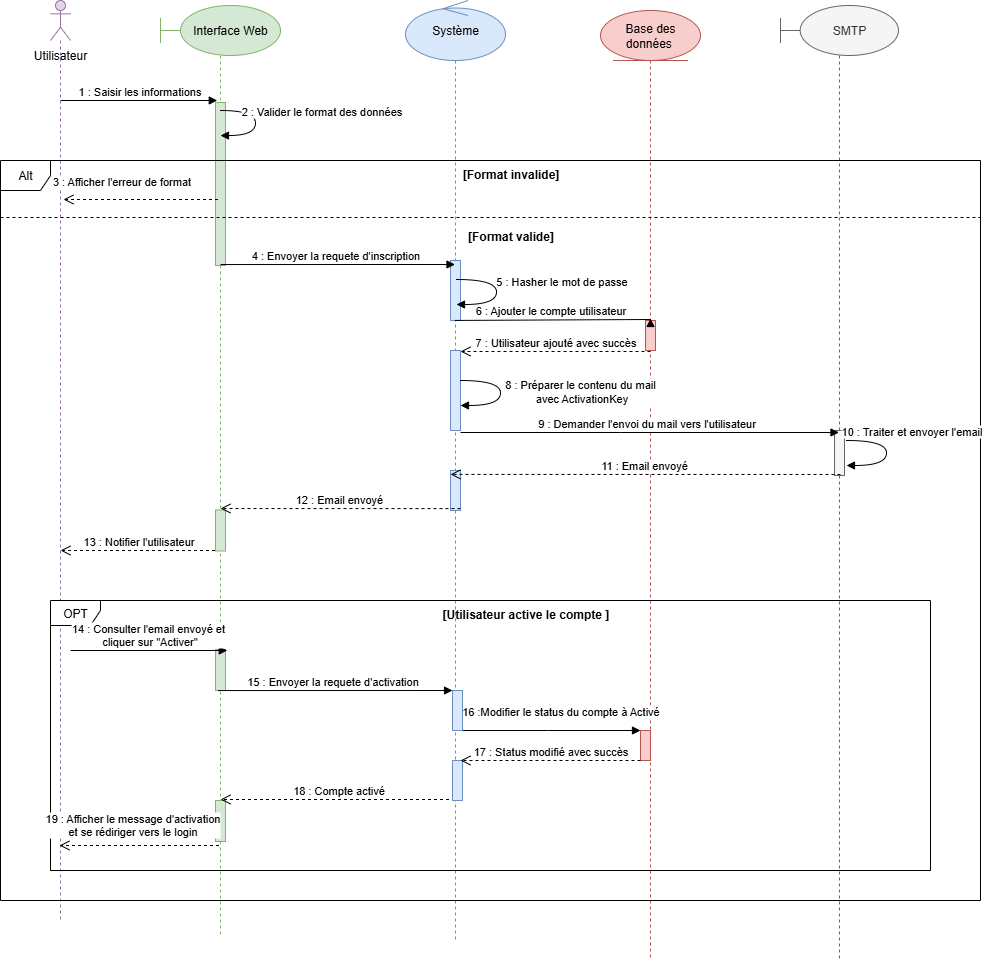

The diagram above was exported from draw.io. Its source (the exported page's mxGraphModel, read from the mxfile embedded in the PNG):
<mxGraphModel dx="1000" dy="572" grid="1" gridSize="10" guides="1" tooltips="1" connect="1" arrows="1" fold="1" page="1" pageScale="1" pageWidth="850" pageHeight="1100" math="0" shadow="0">
  <root>
    <mxCell id="0" />
    <mxCell id="1" parent="0" />
    <mxCell id="FRVEI2GgnjItFWLKHqry-71" value="Système" style="shape=umlLifeline;perimeter=lifelinePerimeter;whiteSpace=wrap;html=1;container=1;dropTarget=0;collapsible=0;recursiveResize=0;outlineConnect=0;portConstraint=eastwest;newEdgeStyle={&quot;curved&quot;:0,&quot;rounded&quot;:0};participant=umlControl;fillColor=#dae8fc;strokeColor=#6c8ebf;size=60;" parent="1" vertex="1">
      <mxGeometry x="425" y="40" width="100" height="940" as="geometry" />
    </mxCell>
    <mxCell id="TBhp8HUe37BkJFBy8gdu-18" value="" style="html=1;points=[[0,0,0,0,5],[0,1,0,0,-5],[1,0,0,0,5],[1,1,0,0,-5]];perimeter=orthogonalPerimeter;outlineConnect=0;targetShapes=umlLifeline;portConstraint=eastwest;newEdgeStyle={&quot;curved&quot;:0,&quot;rounded&quot;:0};fillColor=#dae8fc;strokeColor=#6c8ebf;" parent="FRVEI2GgnjItFWLKHqry-71" vertex="1">
      <mxGeometry x="45" y="260" width="10" height="60" as="geometry" />
    </mxCell>
    <mxCell id="TBhp8HUe37BkJFBy8gdu-48" value="" style="html=1;points=[[0,0,0,0,5],[0,1,0,0,-5],[1,0,0,0,5],[1,1,0,0,-5]];perimeter=orthogonalPerimeter;outlineConnect=0;targetShapes=umlLifeline;portConstraint=eastwest;newEdgeStyle={&quot;curved&quot;:0,&quot;rounded&quot;:0};fillColor=#dae8fc;strokeColor=#6c8ebf;" parent="FRVEI2GgnjItFWLKHqry-71" vertex="1">
      <mxGeometry x="45" y="470" width="10" height="40" as="geometry" />
    </mxCell>
    <mxCell id="TBhp8HUe37BkJFBy8gdu-6" value="&amp;nbsp; &amp;nbsp; &amp;nbsp; SMTP" style="shape=umlLifeline;perimeter=lifelinePerimeter;whiteSpace=wrap;html=1;container=1;dropTarget=0;collapsible=0;recursiveResize=0;outlineConnect=0;portConstraint=eastwest;newEdgeStyle={&quot;curved&quot;:0,&quot;rounded&quot;:0};participant=umlBoundary;size=50;fillColor=#f5f5f5;fontColor=#333333;strokeColor=#666666;" parent="1" vertex="1">
      <mxGeometry x="800" y="45" width="118" height="955" as="geometry" />
    </mxCell>
    <mxCell id="TBhp8HUe37BkJFBy8gdu-21" value="" style="html=1;points=[[0,0,0,0,5],[0,1,0,0,-5],[1,0,0,0,5],[1,1,0,0,-5]];perimeter=orthogonalPerimeter;outlineConnect=0;targetShapes=umlLifeline;portConstraint=eastwest;newEdgeStyle={&quot;curved&quot;:0,&quot;rounded&quot;:0};fillColor=#f5f5f5;fontColor=#333333;strokeColor=#666666;" parent="TBhp8HUe37BkJFBy8gdu-6" vertex="1">
      <mxGeometry x="54" y="425" width="10" height="45" as="geometry" />
    </mxCell>
    <mxCell id="FRVEI2GgnjItFWLKHqry-70" value="Base des données&amp;nbsp;" style="shape=umlLifeline;perimeter=lifelinePerimeter;whiteSpace=wrap;html=1;container=1;dropTarget=0;collapsible=0;recursiveResize=0;outlineConnect=0;portConstraint=eastwest;newEdgeStyle={&quot;curved&quot;:0,&quot;rounded&quot;:0};participant=umlEntity;fillColor=#f8cecc;strokeColor=#b85450;size=50;" parent="1" vertex="1">
      <mxGeometry x="620" y="50" width="100" height="950" as="geometry" />
    </mxCell>
    <mxCell id="TBhp8HUe37BkJFBy8gdu-20" value="" style="html=1;points=[[0,0,0,0,5],[0,1,0,0,-5],[1,0,0,0,5],[1,1,0,0,-5]];perimeter=orthogonalPerimeter;outlineConnect=0;targetShapes=umlLifeline;portConstraint=eastwest;newEdgeStyle={&quot;curved&quot;:0,&quot;rounded&quot;:0};fillColor=#f8cecc;strokeColor=#b85450;" parent="FRVEI2GgnjItFWLKHqry-70" vertex="1">
      <mxGeometry x="45" y="310" width="10" height="30" as="geometry" />
    </mxCell>
    <mxCell id="FRVEI2GgnjItFWLKHqry-69" value="&amp;nbsp; &amp;nbsp; &amp;nbsp; Interface Web" style="shape=umlLifeline;perimeter=lifelinePerimeter;whiteSpace=wrap;html=1;container=1;dropTarget=0;collapsible=0;recursiveResize=0;outlineConnect=0;portConstraint=eastwest;newEdgeStyle={&quot;curved&quot;:0,&quot;rounded&quot;:0};participant=umlBoundary;fillColor=#d5e8d4;strokeColor=#82b366;size=50;align=center;" parent="1" vertex="1">
      <mxGeometry x="180" y="45" width="120" height="930" as="geometry" />
    </mxCell>
    <mxCell id="TBhp8HUe37BkJFBy8gdu-19" value="" style="html=1;points=[[0,0,0,0,5],[0,1,0,0,-5],[1,0,0,0,5],[1,1,0,0,-5]];perimeter=orthogonalPerimeter;outlineConnect=0;targetShapes=umlLifeline;portConstraint=eastwest;newEdgeStyle={&quot;curved&quot;:0,&quot;rounded&quot;:0};fillColor=#d5e8d4;strokeColor=#82b366;" parent="FRVEI2GgnjItFWLKHqry-69" vertex="1">
      <mxGeometry x="55" y="97" width="10" height="163" as="geometry" />
    </mxCell>
    <mxCell id="TBhp8HUe37BkJFBy8gdu-47" value="" style="html=1;points=[[0,0,0,0,5],[0,1,0,0,-5],[1,0,0,0,5],[1,1,0,0,-5]];perimeter=orthogonalPerimeter;outlineConnect=0;targetShapes=umlLifeline;portConstraint=eastwest;newEdgeStyle={&quot;curved&quot;:0,&quot;rounded&quot;:0};fillColor=#d5e8d4;strokeColor=#82b366;" parent="FRVEI2GgnjItFWLKHqry-69" vertex="1">
      <mxGeometry x="55" y="504.5" width="10" height="41" as="geometry" />
    </mxCell>
    <mxCell id="aM9ryv3xv72pqoxQDRHE-7" value="1 : Saisir les informations" style="html=1;verticalAlign=bottom;endArrow=block;edgeStyle=elbowEdgeStyle;elbow=vertical;curved=0;rounded=0;entryX=0.469;entryY=0.118;entryDx=0;entryDy=0;entryPerimeter=0;" parent="1" edge="1">
      <mxGeometry relative="1" as="geometry">
        <mxPoint x="80" y="140" as="sourcePoint" />
        <Array as="points">
          <mxPoint x="180.5" y="140" />
        </Array>
        <mxPoint x="236.77999999999997" y="140.86" as="targetPoint" />
      </mxGeometry>
    </mxCell>
    <mxCell id="FRVEI2GgnjItFWLKHqry-2" value="" style="shape=umlLifeline;perimeter=lifelinePerimeter;whiteSpace=wrap;html=1;container=1;dropTarget=0;collapsible=0;recursiveResize=0;outlineConnect=0;portConstraint=eastwest;newEdgeStyle={&quot;curved&quot;:0,&quot;rounded&quot;:0};participant=umlActor;fillColor=#e1d5e7;strokeColor=#9673a6;size=40;" parent="1" vertex="1">
      <mxGeometry x="70" y="40" width="20" height="920" as="geometry" />
    </mxCell>
    <mxCell id="FRVEI2GgnjItFWLKHqry-4" value="Utilisateur" style="text;html=1;align=center;verticalAlign=middle;whiteSpace=wrap;rounded=0;" parent="1" vertex="1">
      <mxGeometry x="50" y="80" width="60" height="30" as="geometry" />
    </mxCell>
    <mxCell id="FRVEI2GgnjItFWLKHqry-28" value="Alt" style="shape=umlFrame;whiteSpace=wrap;html=1;pointerEvents=0;recursiveResize=0;container=1;collapsible=0;width=50;" parent="1" vertex="1">
      <mxGeometry x="20" y="200" width="980" height="740" as="geometry" />
    </mxCell>
    <mxCell id="TBhp8HUe37BkJFBy8gdu-17" value="" style="html=1;points=[[0,0,0,0,5],[0,1,0,0,-5],[1,0,0,0,5],[1,1,0,0,-5]];perimeter=orthogonalPerimeter;outlineConnect=0;targetShapes=umlLifeline;portConstraint=eastwest;newEdgeStyle={&quot;curved&quot;:0,&quot;rounded&quot;:0};fillColor=#dae8fc;strokeColor=#6c8ebf;" parent="FRVEI2GgnjItFWLKHqry-28" vertex="1">
      <mxGeometry x="450" y="190" width="10" height="80" as="geometry" />
    </mxCell>
    <mxCell id="FRVEI2GgnjItFWLKHqry-29" value="&lt;b&gt;[Format invalide]&lt;/b&gt;" style="text;align=center;html=1;" parent="FRVEI2GgnjItFWLKHqry-28" vertex="1">
      <mxGeometry width="100" height="20" relative="1" as="geometry">
        <mxPoint x="460" as="offset" />
      </mxGeometry>
    </mxCell>
    <mxCell id="FRVEI2GgnjItFWLKHqry-32" value="&lt;b&gt;[Format valide]&lt;/b&gt;" style="text;align=center;html=1;" parent="FRVEI2GgnjItFWLKHqry-28" vertex="1">
      <mxGeometry x="460" y="62" width="100" height="20" as="geometry" />
    </mxCell>
    <mxCell id="FRVEI2GgnjItFWLKHqry-36" value="OPT" style="shape=umlFrame;whiteSpace=wrap;html=1;pointerEvents=0;recursiveResize=0;container=1;collapsible=0;width=50;height=25;" parent="FRVEI2GgnjItFWLKHqry-28" vertex="1">
      <mxGeometry x="50" y="440" width="880" height="270" as="geometry" />
    </mxCell>
    <mxCell id="TBhp8HUe37BkJFBy8gdu-26" value="" style="html=1;points=[[0,0,0,0,5],[0,1,0,0,-5],[1,0,0,0,5],[1,1,0,0,-5]];perimeter=orthogonalPerimeter;outlineConnect=0;targetShapes=umlLifeline;portConstraint=eastwest;newEdgeStyle={&quot;curved&quot;:0,&quot;rounded&quot;:0};fillColor=#d5e8d4;strokeColor=#82b366;" parent="FRVEI2GgnjItFWLKHqry-36" vertex="1">
      <mxGeometry x="165" y="200" width="10" height="41" as="geometry" />
    </mxCell>
    <mxCell id="TBhp8HUe37BkJFBy8gdu-24" value="" style="html=1;points=[[0,0,0,0,5],[0,1,0,0,-5],[1,0,0,0,5],[1,1,0,0,-5]];perimeter=orthogonalPerimeter;outlineConnect=0;targetShapes=umlLifeline;portConstraint=eastwest;newEdgeStyle={&quot;curved&quot;:0,&quot;rounded&quot;:0};fillColor=#d5e8d4;strokeColor=#82b366;" parent="FRVEI2GgnjItFWLKHqry-36" vertex="1">
      <mxGeometry x="165" y="49" width="10" height="41" as="geometry" />
    </mxCell>
    <mxCell id="TBhp8HUe37BkJFBy8gdu-22" value="" style="html=1;points=[[0,0,0,0,5],[0,1,0,0,-5],[1,0,0,0,5],[1,1,0,0,-5]];perimeter=orthogonalPerimeter;outlineConnect=0;targetShapes=umlLifeline;portConstraint=eastwest;newEdgeStyle={&quot;curved&quot;:0,&quot;rounded&quot;:0};fillColor=#f8cecc;strokeColor=#b85450;" parent="FRVEI2GgnjItFWLKHqry-36" vertex="1">
      <mxGeometry x="590" y="130" width="10" height="30" as="geometry" />
    </mxCell>
    <mxCell id="FRVEI2GgnjItFWLKHqry-37" value="&lt;b&gt;[Utilisateur active le compte ]&lt;/b&gt;" style="text;html=1;" parent="FRVEI2GgnjItFWLKHqry-36" vertex="1">
      <mxGeometry width="100" height="20" relative="1" as="geometry">
        <mxPoint x="390" as="offset" />
      </mxGeometry>
    </mxCell>
    <mxCell id="FRVEI2GgnjItFWLKHqry-55" value="18 : Compte activé" style="html=1;verticalAlign=bottom;endArrow=open;dashed=1;endSize=8;curved=0;rounded=0;" parent="FRVEI2GgnjItFWLKHqry-36" edge="1">
      <mxGeometry relative="1" as="geometry">
        <mxPoint x="404.5" y="199" as="sourcePoint" />
        <mxPoint x="170" y="199" as="targetPoint" />
      </mxGeometry>
    </mxCell>
    <mxCell id="FRVEI2GgnjItFWLKHqry-60" value="19 : Afficher le message d'activation&lt;div&gt;&amp;nbsp;et se&amp;nbsp;&lt;span style=&quot;background-color: light-dark(#ffffff, var(--ge-dark-color, #121212)); color: light-dark(rgb(0, 0, 0), rgb(255, 255, 255));&quot;&gt;rédiriger vers le login&amp;nbsp;&lt;/span&gt;&lt;/div&gt;" style="html=1;verticalAlign=bottom;endArrow=open;dashed=1;endSize=8;curved=0;rounded=0;" parent="FRVEI2GgnjItFWLKHqry-36" edge="1">
      <mxGeometry x="0.1097" y="-5" relative="1" as="geometry">
        <mxPoint x="168.5" y="245" as="sourcePoint" />
        <mxPoint x="9" y="245" as="targetPoint" />
        <mxPoint x="1" as="offset" />
      </mxGeometry>
    </mxCell>
    <mxCell id="TBhp8HUe37BkJFBy8gdu-13" value="14 : Consulter l'email envoyé et&amp;nbsp;&lt;div&gt;cliquer sur &quot;Activer&quot;&lt;/div&gt;" style="html=1;verticalAlign=bottom;endArrow=block;edgeStyle=elbowEdgeStyle;elbow=vertical;curved=0;rounded=0;entryX=0.469;entryY=0.118;entryDx=0;entryDy=0;entryPerimeter=0;" parent="FRVEI2GgnjItFWLKHqry-36" edge="1">
      <mxGeometry relative="1" as="geometry">
        <mxPoint x="20" y="50" as="sourcePoint" />
        <Array as="points">
          <mxPoint x="120.5" y="50" />
        </Array>
        <mxPoint x="176.77999999999997" y="50.860000000000014" as="targetPoint" />
      </mxGeometry>
    </mxCell>
    <mxCell id="TBhp8HUe37BkJFBy8gdu-25" value="" style="html=1;points=[[0,0,0,0,5],[0,1,0,0,-5],[1,0,0,0,5],[1,1,0,0,-5]];perimeter=orthogonalPerimeter;outlineConnect=0;targetShapes=umlLifeline;portConstraint=eastwest;newEdgeStyle={&quot;curved&quot;:0,&quot;rounded&quot;:0};fillColor=#dae8fc;strokeColor=#6c8ebf;" parent="FRVEI2GgnjItFWLKHqry-36" vertex="1">
      <mxGeometry x="402" y="160" width="10" height="40" as="geometry" />
    </mxCell>
    <mxCell id="TBhp8HUe37BkJFBy8gdu-14" value="15 : Envoyer la requete d'activation" style="html=1;verticalAlign=bottom;endArrow=block;edgeStyle=elbowEdgeStyle;elbow=vertical;curved=0;rounded=0;exitX=0.5;exitY=0.577;exitDx=0;exitDy=0;exitPerimeter=0;" parent="FRVEI2GgnjItFWLKHqry-36" edge="1">
      <mxGeometry x="-0.0187" relative="1" as="geometry">
        <mxPoint x="167.5" y="90.03999999999974" as="sourcePoint" />
        <Array as="points">
          <mxPoint x="147.5" y="90" />
        </Array>
        <mxPoint x="402" y="90" as="targetPoint" />
        <mxPoint as="offset" />
      </mxGeometry>
    </mxCell>
    <mxCell id="TBhp8HUe37BkJFBy8gdu-16" value="17 : Status modifié avec succès" style="html=1;verticalAlign=bottom;endArrow=open;dashed=1;endSize=8;curved=0;rounded=0;" parent="FRVEI2GgnjItFWLKHqry-36" edge="1">
      <mxGeometry relative="1" as="geometry">
        <mxPoint x="590" y="160" as="sourcePoint" />
        <mxPoint x="410" y="160" as="targetPoint" />
      </mxGeometry>
    </mxCell>
    <mxCell id="TBhp8HUe37BkJFBy8gdu-15" value="16 :Modifier le status du compte à Activé" style="html=1;verticalAlign=bottom;endArrow=block;edgeStyle=elbowEdgeStyle;elbow=vertical;curved=0;rounded=0;" parent="FRVEI2GgnjItFWLKHqry-36" edge="1">
      <mxGeometry x="0.1398" y="10" relative="1" as="geometry">
        <mxPoint x="404" y="130" as="sourcePoint" />
        <Array as="points" />
        <mxPoint x="590" y="130" as="targetPoint" />
        <mxPoint as="offset" />
      </mxGeometry>
    </mxCell>
    <mxCell id="TBhp8HUe37BkJFBy8gdu-23" value="" style="html=1;points=[[0,0,0,0,5],[0,1,0,0,-5],[1,0,0,0,5],[1,1,0,0,-5]];perimeter=orthogonalPerimeter;outlineConnect=0;targetShapes=umlLifeline;portConstraint=eastwest;newEdgeStyle={&quot;curved&quot;:0,&quot;rounded&quot;:0};fillColor=#dae8fc;strokeColor=#6c8ebf;" parent="FRVEI2GgnjItFWLKHqry-36" vertex="1">
      <mxGeometry x="402" y="90" width="10" height="40" as="geometry" />
    </mxCell>
    <mxCell id="FRVEI2GgnjItFWLKHqry-39" value="" style="line;strokeWidth=1;dashed=1;labelPosition=center;verticalLabelPosition=bottom;align=left;verticalAlign=top;spacingLeft=20;spacingTop=15;html=1;whiteSpace=wrap;" parent="FRVEI2GgnjItFWLKHqry-28" vertex="1">
      <mxGeometry y="52" width="980" height="10" as="geometry" />
    </mxCell>
    <mxCell id="FRVEI2GgnjItFWLKHqry-33" value="4 : Envoyer la requete d'inscription" style="html=1;verticalAlign=bottom;endArrow=block;edgeStyle=elbowEdgeStyle;elbow=vertical;curved=0;rounded=0;exitX=0.5;exitY=0.577;exitDx=0;exitDy=0;exitPerimeter=0;" parent="FRVEI2GgnjItFWLKHqry-28" edge="1">
      <mxGeometry x="-0.0187" relative="1" as="geometry">
        <mxPoint x="220" y="104.03999999999974" as="sourcePoint" />
        <Array as="points">
          <mxPoint x="200" y="104" />
        </Array>
        <mxPoint x="454.5" y="104" as="targetPoint" />
        <mxPoint as="offset" />
      </mxGeometry>
    </mxCell>
    <mxCell id="FRVEI2GgnjItFWLKHqry-30" value="3 : Afficher l'erreur de format" style="html=1;verticalAlign=bottom;endArrow=open;dashed=1;endSize=8;curved=0;rounded=0;" parent="FRVEI2GgnjItFWLKHqry-28" edge="1">
      <mxGeometry x="0.2621" y="-9" relative="1" as="geometry">
        <mxPoint x="217.5" y="38.999999999999886" as="sourcePoint" />
        <mxPoint x="63" y="38.999999999999886" as="targetPoint" />
        <mxPoint as="offset" />
      </mxGeometry>
    </mxCell>
    <mxCell id="FRVEI2GgnjItFWLKHqry-95" value="6 : Ajouter le compte utilisateur" style="html=1;verticalAlign=bottom;endArrow=block;edgeStyle=elbowEdgeStyle;elbow=vertical;curved=0;rounded=0;" parent="FRVEI2GgnjItFWLKHqry-28" edge="1">
      <mxGeometry x="-0.0187" relative="1" as="geometry">
        <mxPoint x="454.32352941176464" y="159.9411764705883" as="sourcePoint" />
        <Array as="points" />
        <mxPoint x="650" y="158" as="targetPoint" />
        <mxPoint as="offset" />
      </mxGeometry>
    </mxCell>
    <mxCell id="FRVEI2GgnjItFWLKHqry-97" value="7 : Utilisateur ajouté avec succès" style="html=1;verticalAlign=bottom;endArrow=open;dashed=1;endSize=8;curved=0;rounded=0;" parent="FRVEI2GgnjItFWLKHqry-28" edge="1">
      <mxGeometry relative="1" as="geometry">
        <mxPoint x="650" y="191" as="sourcePoint" />
        <mxPoint x="460" y="191" as="targetPoint" />
      </mxGeometry>
    </mxCell>
    <mxCell id="TBhp8HUe37BkJFBy8gdu-3" value="" style="html=1;align=left;spacingLeft=2;endArrow=block;rounded=0;edgeStyle=orthogonalEdgeStyle;rounded=0;curved=1;" parent="FRVEI2GgnjItFWLKHqry-28" edge="1">
      <mxGeometry relative="1" as="geometry">
        <mxPoint x="460" y="220" as="sourcePoint" />
        <Array as="points">
          <mxPoint x="500" y="220" />
          <mxPoint x="500" y="245" />
        </Array>
        <mxPoint x="460" y="245" as="targetPoint" />
      </mxGeometry>
    </mxCell>
    <mxCell id="TBhp8HUe37BkJFBy8gdu-4" value="8 : Préparer le contenu du mail&amp;nbsp;&lt;div&gt;avec ActivationKey&lt;/div&gt;" style="edgeLabel;html=1;align=center;verticalAlign=middle;resizable=0;points=[];" parent="TBhp8HUe37BkJFBy8gdu-3" vertex="1" connectable="0">
      <mxGeometry x="-0.1832" y="5" relative="1" as="geometry">
        <mxPoint x="75" y="7" as="offset" />
      </mxGeometry>
    </mxCell>
    <mxCell id="TBhp8HUe37BkJFBy8gdu-10" value="" style="html=1;align=left;spacingLeft=2;endArrow=block;rounded=0;edgeStyle=orthogonalEdgeStyle;rounded=0;curved=1;" parent="FRVEI2GgnjItFWLKHqry-28" edge="1">
      <mxGeometry relative="1" as="geometry">
        <mxPoint x="846" y="280" as="sourcePoint" />
        <Array as="points">
          <mxPoint x="886" y="280" />
          <mxPoint x="886" y="305" />
        </Array>
        <mxPoint x="846" y="305" as="targetPoint" />
      </mxGeometry>
    </mxCell>
    <mxCell id="TBhp8HUe37BkJFBy8gdu-11" value="10 : Traiter et envoyer l'email" style="edgeLabel;html=1;align=center;verticalAlign=middle;resizable=0;points=[];" parent="TBhp8HUe37BkJFBy8gdu-10" vertex="1" connectable="0">
      <mxGeometry x="-0.1832" y="5" relative="1" as="geometry">
        <mxPoint x="19" y="-13" as="offset" />
      </mxGeometry>
    </mxCell>
    <mxCell id="TBhp8HUe37BkJFBy8gdu-45" value="12 : Email envoyé&amp;nbsp;" style="html=1;verticalAlign=bottom;endArrow=open;dashed=1;endSize=8;curved=0;rounded=0;" parent="FRVEI2GgnjItFWLKHqry-28" edge="1">
      <mxGeometry relative="1" as="geometry">
        <mxPoint x="459.9984615384614" y="348.09000000000015" as="sourcePoint" />
        <mxPoint x="220" y="348" as="targetPoint" />
      </mxGeometry>
    </mxCell>
    <mxCell id="TBhp8HUe37BkJFBy8gdu-46" value="13 : Notifier l'utilisateur" style="html=1;verticalAlign=bottom;endArrow=open;dashed=1;endSize=8;curved=0;rounded=0;" parent="FRVEI2GgnjItFWLKHqry-28" edge="1">
      <mxGeometry relative="1" as="geometry">
        <mxPoint x="214.5" y="390" as="sourcePoint" />
        <mxPoint x="60" y="390" as="targetPoint" />
      </mxGeometry>
    </mxCell>
    <mxCell id="FRVEI2GgnjItFWLKHqry-12" value="" style="html=1;align=left;spacingLeft=2;endArrow=block;rounded=0;edgeStyle=orthogonalEdgeStyle;rounded=0;curved=1;exitX=1;exitY=0;exitDx=0;exitDy=5;exitPerimeter=0;" parent="1" edge="1">
      <mxGeometry relative="1" as="geometry">
        <mxPoint x="240" y="150" as="sourcePoint" />
        <Array as="points">
          <mxPoint x="275" y="150" />
          <mxPoint x="275" y="175" />
        </Array>
        <mxPoint x="240" y="175.04761904761892" as="targetPoint" />
      </mxGeometry>
    </mxCell>
    <mxCell id="FRVEI2GgnjItFWLKHqry-27" value="2 : Valider le format des données" style="edgeLabel;html=1;align=center;verticalAlign=middle;resizable=0;points=[];" parent="FRVEI2GgnjItFWLKHqry-12" vertex="1" connectable="0">
      <mxGeometry x="-0.1832" y="5" relative="1" as="geometry">
        <mxPoint x="60" y="-4" as="offset" />
      </mxGeometry>
    </mxCell>
    <mxCell id="FRVEI2GgnjItFWLKHqry-93" value="" style="html=1;align=left;spacingLeft=2;endArrow=block;rounded=0;edgeStyle=orthogonalEdgeStyle;rounded=0;curved=1;" parent="1" edge="1">
      <mxGeometry relative="1" as="geometry">
        <mxPoint x="476" y="319" as="sourcePoint" />
        <Array as="points">
          <mxPoint x="516" y="319" />
          <mxPoint x="516" y="344" />
        </Array>
        <mxPoint x="476" y="344" as="targetPoint" />
      </mxGeometry>
    </mxCell>
    <mxCell id="FRVEI2GgnjItFWLKHqry-94" value="5 : Hasher le mot de passe" style="edgeLabel;html=1;align=center;verticalAlign=middle;resizable=0;points=[];" parent="FRVEI2GgnjItFWLKHqry-93" vertex="1" connectable="0">
      <mxGeometry x="-0.1832" y="5" relative="1" as="geometry">
        <mxPoint x="59" y="-2" as="offset" />
      </mxGeometry>
    </mxCell>
    <mxCell id="TBhp8HUe37BkJFBy8gdu-5" value="9 : Demander l'envoi du mail vers l'utilisateur" style="html=1;verticalAlign=bottom;endArrow=block;edgeStyle=elbowEdgeStyle;elbow=vertical;curved=0;rounded=0;" parent="1" target="TBhp8HUe37BkJFBy8gdu-6" edge="1">
      <mxGeometry x="-0.0187" relative="1" as="geometry">
        <mxPoint x="480" y="472" as="sourcePoint" />
        <Array as="points" />
        <mxPoint x="958.5" y="472.14285714285734" as="targetPoint" />
        <mxPoint as="offset" />
      </mxGeometry>
    </mxCell>
    <mxCell id="TBhp8HUe37BkJFBy8gdu-12" value="11 : Email envoyé&amp;nbsp;" style="html=1;verticalAlign=bottom;endArrow=open;dashed=1;endSize=8;curved=0;rounded=0;" parent="1" edge="1">
      <mxGeometry relative="1" as="geometry">
        <mxPoint x="860" y="514" as="sourcePoint" />
        <mxPoint x="469.96153846153857" y="513.9099999999999" as="targetPoint" />
      </mxGeometry>
    </mxCell>
  </root>
</mxGraphModel>